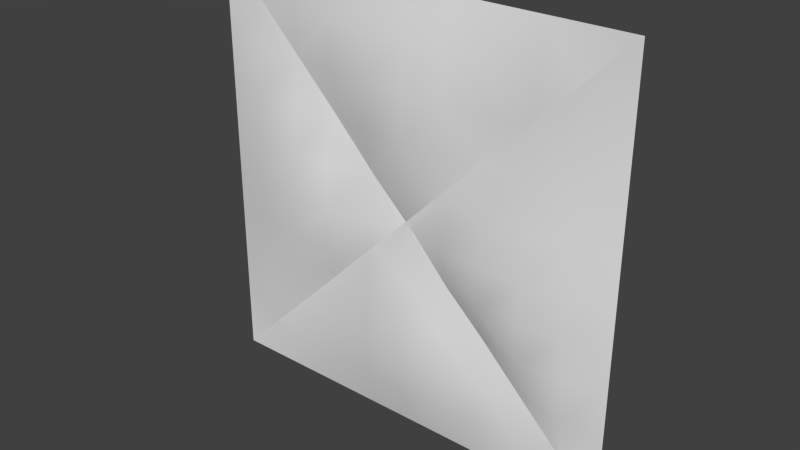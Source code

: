 # Source: eng2_5.blend  (saved by Blender 2.76.0; exported with 4.5.12 LTS)
import bpy
from mathutils import Matrix  # noqa: F401  (used for matrix-valued properties, if any)

bpy.ops.wm.read_factory_settings(use_empty=True)
scene = bpy.context.scene
scene.name = 'Scene'

# ---- collections
col_collection_1 = bpy.data.collections.new('Collection 1'); scene.collection.children.link(col_collection_1)

# ---- materials (node trees are filled in below, after node groups)
mat_eng2_5 = bpy.data.materials.new('eng2_5')
mat_eng2_5.alpha_threshold = 0.0
mat_eng2_5.use_transparent_shadow = False
mat_eng2_5.roughness = 0.5

# ---- material node trees

# ---- world
world_world = bpy.data.worlds.new('World'); scene.world = world_world
world_world.color = (0.05088, 0.05088, 0.05088)
world_world.use_sun_shadow = False
world_world.sun_shadow_jitter_overblur = 0.0
world_world.cycles.sampling_method = 'MANUAL'
world_world.cycles.sample_map_resolution = 256

# ---- meshes
me_eng2_5_meshdata = bpy.data.meshes.new('eng2_5_meshdata')
me_eng2_5_meshdata.from_pydata([(-1.28, 1.28, -1.28), (1.28, 1.28, -1.28), (-1.28, 1.28, 1.28), (1.28, 1.28, 1.28), (0.03008, 1.28, -1.28), (0.03008, 1.28, 1.28), (-1.28, 1.28, -0.04975), (1.28, 1.28, -0.04975), (0.03008, 1.28, -0.04975), (0.2801, 1.28, -1.28), (0.53, 1.28, -1.28), (0.78, 1.28, -1.28), (1.03, 1.28, -1.28), (1.03, 1.28, 1.28), (0.78, 1.28, 1.28), (0.53, 1.28, 1.28), (0.2801, 1.28, 1.28), (1.03, 1.216, -0.04975), (0.78, 1.182, -0.04975), (0.53, 1.182, -0.04975), (0.2801, 1.216, -0.04975), (-0.2319, 1.28, 1.28), (-0.494, 1.28, 1.28), (-0.756, 1.28, 1.28), (-1.018, 1.28, 1.28), (-1.018, 1.28, -1.28), (-0.756, 1.28, -1.28), (-0.494, 1.28, -1.28), (-0.2319, 1.28, -1.28), (-0.2319, 1.218, -0.04975), (-0.494, 1.182, -0.04975), (-0.756, 1.182, -0.04975), (-1.018, 1.218, -0.04975), (1.28, 1.28, 0.2162), (1.28, 1.28, 0.4821), (1.28, 1.28, 0.7481), (1.28, 1.28, 1.014), (0.03008, 1.219, 0.2162), (0.03008, 1.182, 0.4821), (0.03008, 1.182, 0.7481), (0.03008, 1.219, 1.014), (-1.28, 1.28, 1.014), (-1.28, 1.28, 0.7481), (-1.28, 1.28, 0.4821), (-1.28, 1.28, 0.2162), (0.2801, 1.273, 0.2162), (0.2801, 1.216, 0.4821), (0.2801, 1.196, 0.7481), (0.2801, 1.215, 1.014), (0.53, 1.199, 0.2162), (0.53, 1.28, 0.4821), (0.53, 1.242, 0.7481), (0.53, 1.242, 1.014), (0.78, 1.199, 0.2162), (0.78, 1.222, 0.4821), (0.78, 1.28, 0.7481), (0.78, 1.242, 1.014), (1.03, 1.223, 0.2162), (1.03, 1.242, 0.4821), (1.03, 1.242, 0.7481), (1.03, 1.28, 1.014), (-1.018, 1.224, 0.2162), (-1.018, 1.242, 0.4821), (-1.018, 1.242, 0.7481), (-1.018, 1.28, 1.014), (-0.756, 1.199, 0.2162), (-0.756, 1.222, 0.4821), (-0.756, 1.28, 0.7481), (-0.756, 1.242, 1.014), (-0.494, 1.199, 0.2162), (-0.494, 1.28, 0.4821), (-0.494, 1.242, 0.7481), (-0.494, 1.242, 1.014), (-0.2319, 1.274, 0.2162), (-0.2319, 1.218, 0.4821), (-0.2319, 1.198, 0.7481), (-0.2319, 1.216, 1.014), (-1.28, 1.28, -0.2958), (-1.28, 1.28, -0.5419), (-1.28, 1.28, -0.7879), (-1.28, 1.28, -1.034), (1.28, 1.28, -1.034), (1.28, 1.28, -0.7879), (1.28, 1.28, -0.5419), (1.28, 1.28, -0.2958), (0.03008, 1.215, -1.034), (0.03008, 1.182, -0.7879), (0.03008, 1.182, -0.5419), (0.03008, 1.215, -0.2958), (0.2801, 1.213, -1.034), (0.2801, 1.196, -0.7879), (0.2801, 1.216, -0.5419), (0.2801, 1.271, -0.2958), (0.53, 1.242, -1.034), (0.53, 1.242, -0.7879), (0.53, 1.28, -0.5419), (0.53, 1.195, -0.2958), (0.78, 1.242, -1.034), (0.78, 1.28, -0.7879), (0.78, 1.222, -0.5419), (0.78, 1.195, -0.2958), (1.03, 1.28, -1.034), (1.03, 1.242, -0.7879), (1.03, 1.242, -0.5419), (1.03, 1.221, -0.2958), (-1.018, 1.28, -1.034), (-1.018, 1.242, -0.7879), (-1.018, 1.242, -0.5419), (-1.018, 1.223, -0.2958), (-0.756, 1.242, -1.034), (-0.756, 1.28, -0.7879), (-0.756, 1.222, -0.5419), (-0.756, 1.195, -0.2958), (-0.494, 1.242, -1.034), (-0.494, 1.242, -0.7879), (-0.494, 1.28, -0.5419), (-0.494, 1.195, -0.2958), (-0.2319, 1.215, -1.034), (-0.2319, 1.198, -0.7879), (-0.2319, 1.218, -0.5419), (-0.2319, 1.272, -0.2958), (-0.7481, 1.28, 0.7481), (0.2958, 1.269, -0.2958), (-0.494, 1.28, 0.494), (0.78, 1.28, -0.78), (-0.4821, 1.28, 0.4821), (0.5418, 1.28, -0.5419), (0.04975, 1.28, -0.04975), (-0.2162, 1.272, 0.2162), (-1.018, 1.28, 1.018), (0.2801, 1.269, -0.2801), (0.7879, 1.28, -0.7879), (0.03008, 1.28, -0.03008), (-0.756, 1.28, 0.756), (0.53, 1.28, -0.53), (-0.2319, 1.272, 0.2319), (1.03, 1.28, -1.03), (-1.014, 1.28, 1.014), (1.034, 1.28, -1.034), (-0.04975, 1.28, -0.04975), (0.2801, 1.266, 0.2801), (-0.756, 1.28, -0.756), (-0.2319, 1.266, -0.2319), (-0.7879, 1.28, -0.7879), (-0.2958, 1.265, -0.2958), (0.4821, 1.28, 0.4821), (1.014, 1.28, 1.014), (-1.018, 1.28, -1.018), (-1.937e-07, 1.28, -2.049e-07), (1.03, 1.28, 1.03), (0.03008, 1.28, 0.03008), (0.2162, 1.267, 0.2162), (-1.034, 1.28, -1.034), (0.78, 1.28, 0.78), (0.7481, 1.28, 0.7481), (-0.5419, 1.28, -0.5419), (0.53, 1.28, 0.53), (-0.494, 1.28, -0.494), (-1.28, 1.28, -1.28), (1.28, 1.28, -1.28), (1.28, 1.28, 1.28), (-1.28, 1.28, 1.28), (-0.756, 1.28, 0.756), (-1.014, 1.28, 1.014), (0.7879, 1.28, -0.7879), (0.78, 1.28, -0.78), (0.5418, 1.28, -0.5419), (0.2801, 1.269, -0.2801), (0.04975, 1.28, -0.04975), (-1.018, 1.28, 1.018), (1.034, 1.28, -1.034), (-0.2162, 1.272, 0.2162), (-0.2319, 1.272, 0.2319), (-0.494, 1.28, 0.494), (-0.7481, 1.28, 0.7481), (-0.4821, 1.28, 0.4821), (1.03, 1.28, -1.03), (0.2958, 1.269, -0.2958), (0.53, 1.28, -0.53), (0.03008, 1.28, -0.03008), (-1.937e-07, 1.28, -2.049e-07), (-1.937e-07, 1.28, -2.049e-07), (-1.937e-07, 1.28, -2.049e-07), (-0.756, 1.28, -0.756), (-0.7879, 1.28, -0.7879), (-1.034, 1.28, -1.034), (1.03, 1.28, 1.03), (0.2162, 1.267, 0.2162), (0.03008, 1.28, 0.03008), (0.78, 1.28, 0.78), (0.7481, 1.28, 0.7481), (1.014, 1.28, 1.014), (0.2801, 1.266, 0.2801), (0.4821, 1.28, 0.4821), (-0.04975, 1.28, -0.04975), (-0.2319, 1.266, -0.2319), (-0.2958, 1.265, -0.2958), (-0.494, 1.28, -0.494), (-0.5419, 1.28, -0.5419), (-1.018, 1.28, -1.018), (0.53, 1.28, 0.53)], [], [(60, 36, 160, 149), (76, 40, 5, 21), (120, 88, 8, 139, 142), (104, 84, 7, 17), (88, 92, 130, 168, 8), (92, 177, 130), (96, 100, 18, 19), (100, 104, 17, 18), (40, 48, 16, 5), (48, 52, 15, 16), (52, 56, 14, 15), (56, 191, 186, 13, 14), (77, 108, 32, 6), (108, 112, 31, 32), (112, 116, 30, 31), (116, 196, 195, 29), (41, 64, 129, 2), (64, 163, 129), (68, 72, 22, 23), (72, 76, 21, 22), (30, 29, 73, 69), (69, 73, 135, 175, 70), (70, 175, 123), (71, 75, 76, 72), (31, 30, 69, 65), (65, 69, 70, 66), (66, 70, 123, 174, 67), (67, 174, 133), (32, 31, 65, 61), (61, 65, 66, 62), (62, 66, 67, 63), (63, 67, 133, 163, 64), (6, 32, 61, 44), (44, 61, 62, 43), (43, 62, 63, 42), (42, 63, 64, 41), (18, 17, 57, 53), (53, 57, 58, 54), (54, 58, 59, 55), (55, 59, 60, 146, 153), (19, 18, 53, 49), (49, 53, 54, 50), (50, 54, 55, 154, 156), (51, 190, 189, 56, 52), (20, 19, 49, 45), (45, 49, 50, 145, 140), (46, 193, 200, 51, 47), (47, 51, 52, 48), (8, 168, 179), (37, 187, 192, 46, 38), (38, 46, 47, 39), (39, 47, 48, 40), (29, 194, 180, 171, 73), (73, 171, 135), (74, 38, 39, 75), (75, 39, 40, 76), (17, 7, 33, 57), (57, 33, 34, 58), (58, 34, 35, 59), (59, 35, 36, 60), (27, 28, 117, 113), (113, 117, 118, 114), (114, 118, 119), (115, 119, 120, 144, 157), (26, 27, 113, 109), (109, 113, 114), (110, 114, 115, 155, 141), (111, 198, 197, 116), (25, 26, 109, 105), (105, 109, 110, 143, 147), (106, 184, 183, 111), (107, 111, 112, 108), (0, 25, 105, 152), (80, 185, 199, 106, 79), (79, 106, 107, 78), (78, 107, 108, 77), (11, 12, 101, 97), (97, 101, 136, 164, 98), (98, 164, 124), (99, 103, 104, 100), (10, 11, 97, 93), (97, 98, 94), (94, 98, 124, 166, 95), (95, 166, 134), (9, 10, 93, 89), (89, 93, 94, 90), (94, 95, 91), (91, 95, 134, 177, 92), (4, 9, 89, 85), (85, 89, 90, 86), (86, 90, 91, 87), (91, 92, 88), (12, 159, 170, 101), (101, 170, 136), (102, 82, 83, 103), (103, 83, 84, 104), (28, 4, 85, 117), (117, 85, 86, 118), (118, 86, 87, 119), (119, 87, 88), (137, 162, 68), (99, 102, 103), (126, 165, 99), (127, 167, 20), (161, 169, 24), (138, 1, 81), (172, 128, 37, 38, 74), (121, 173, 71), (173, 125, 74, 75, 71), (131, 176, 102), (20, 96, 19), (96, 99, 100), (132, 127, 20, 45, 151, 150), (122, 178, 96), (128, 182, 188, 37), (169, 137, 68, 23, 24), (176, 138, 81, 82, 102), (125, 172, 74), (162, 121, 71, 72, 68), (141, 143, 110), (185, 80, 158), (186, 3, 13), (188, 187, 37), (150, 181, 132), (153, 154, 55), (189, 191, 56), (140, 151, 45), (192, 193, 46), (195, 194, 29), (197, 196, 116), (157, 155, 115), (199, 184, 106), (147, 152, 105), (200, 190, 51), (156, 145, 50), (149, 146, 60), (148, 139, 8, 179), (142, 144, 120), (183, 198, 111), (93, 97, 94), (90, 94, 91), (110, 109, 114), (115, 114, 119), (120, 119, 88), (87, 91, 88), (167, 122, 96, 20), (178, 126, 99, 96), (165, 131, 102, 99), (112, 111, 116), (30, 116, 29), (107, 106, 111)])
me_eng2_5_meshdata.polygons.foreach_set('use_smooth', [True] * 151)
_k = set([(0, 25), (0, 152), (1, 81), (1, 138), (2, 41), (2, 129), (3, 13), (3, 186), (4, 9), (4, 28), (5, 16), (5, 21), (6, 44), (6, 77), (7, 33), (7, 84), (9, 10), (10, 11), (11, 12), (12, 159), (13, 14), (14, 15), (15, 16), (21, 22), (22, 23), (23, 24), (24, 161), (25, 26), (26, 27), (27, 28), (33, 34), (34, 35), (35, 36), (36, 160), (41, 42), (42, 43), (43, 44), (77, 78), (78, 79), (79, 80), (80, 158), (81, 82), (82, 83), (83, 84), (121, 162), (121, 173), (122, 167), (122, 178), (123, 174), (123, 175), (124, 164), (124, 166), (125, 172), (125, 173), (126, 165), (126, 178), (127, 132), (127, 167), (128, 172), (128, 182), (129, 163), (130, 168), (130, 177), (131, 165), (131, 176), (132, 181), (133, 163), (133, 174), (134, 166), (134, 177), (135, 171), (135, 175), (136, 164), (136, 170), (137, 162), (137, 169), (138, 176), (139, 142), (139, 148), (140, 145), (140, 151), (141, 143), (141, 155), (142, 144), (143, 147), (144, 157), (145, 156), (146, 149), (146, 153), (147, 152), (148, 179), (149, 160), (150, 151), (150, 181), (153, 154), (154, 156), (155, 157), (158, 185), (159, 170), (161, 169), (168, 179), (171, 180), (180, 194), (182, 188), (183, 184), (183, 198), (184, 199), (185, 199), (186, 191), (187, 188), (187, 192), (189, 190), (189, 191), (190, 200), (192, 193), (193, 200), (194, 195), (195, 196), (196, 197), (197, 198)])
me_eng2_5_meshdata.attributes.new('sharp_edge', 'BOOLEAN', 'EDGE').data.foreach_set('value', [ (min(e.vertices), max(e.vertices)) in _k for e in me_eng2_5_meshdata.edges])
_uv = me_eng2_5_meshdata.uv_layers.new(name='UVMap')
_uv.uv.foreach_set('vector', [0.9023, 0.8961, 1.0, 0.8961, 1.0, 1.0, 0.9023, 0.9023, 0.4094, 0.8961, 0.5117, 0.8961, 0.5117, 1.0, 0.4094, 1.0, 0.4094, 0.3845, 0.5117, 0.3845, 0.5117, 0.4806, 0.4806, 0.4806, 0.4094, 0.4094, 0.9023, 0.3845, 1.0, 0.3845, 1.0, 0.4806, 0.9023, 0.4806, 0.5117, 0.3845, 0.6094, 0.3845, 0.6094, 0.3906, 0.5194, 0.4806, 0.5117, 0.4806, 0.6094, 0.3845, 0.6155, 0.3845, 0.6094, 0.3906, 0.707, 0.3845, 0.8047, 0.3845, 0.8047, 0.4806, 0.707, 0.4806, 0.8047, 0.3845, 0.9023, 0.3845, 0.9023, 0.4806, 0.8047, 0.4806, 0.5117, 0.8961, 0.6094, 0.8961, 0.6094, 1.0, 0.5117, 1.0, 0.6094, 0.8961, 0.707, 0.8961, 0.707, 1.0, 0.6094, 1.0, 0.707, 0.8961, 0.8047, 0.8961, 0.8047, 1.0, 0.707, 1.0, 0.8047, 0.8961, 0.8961, 0.8961, 0.9023, 0.9023, 0.9023, 1.0, 0.8047, 1.0, 0.0, 0.3845, 0.1023, 0.3845, 0.1023, 0.4806, 0.0, 0.4806, 0.1023, 0.3845, 0.2047, 0.3845, 0.2047, 0.4806, 0.1023, 0.4806, 0.2047, 0.3845, 0.307, 0.3845, 0.307, 0.4806, 0.2047, 0.4806, 0.307, 0.3845, 0.3845, 0.3845, 0.4094, 0.4094, 0.4094, 0.4806, 0.0, 0.8961, 0.1023, 0.8961, 0.1023, 0.8976, 0.0, 1.0, 0.1023, 0.8961, 0.1039, 0.8961, 0.1023, 0.8976, 0.2047, 0.8961, 0.307, 0.8961, 0.307, 1.0, 0.2047, 1.0, 0.307, 0.8961, 0.4094, 0.8961, 0.4094, 1.0, 0.307, 1.0, 0.307, 0.4806, 0.4094, 0.4806, 0.4094, 0.5845, 0.307, 0.5845, 0.307, 0.5845, 0.4094, 0.5845, 0.4094, 0.5906, 0.3117, 0.6883, 0.307, 0.6883, 0.307, 0.6883, 0.3117, 0.6883, 0.307, 0.693, 0.307, 0.7922, 0.4094, 0.7922, 0.4094, 0.8961, 0.307, 0.8961, 0.2047, 0.4806, 0.307, 0.4806, 0.307, 0.5845, 0.2047, 0.5845, 0.2047, 0.5845, 0.307, 0.5845, 0.307, 0.6883, 0.2047, 0.6883, 0.2047, 0.6883, 0.307, 0.6883, 0.307, 0.693, 0.2078, 0.7922, 0.2047, 0.7922, 0.2047, 0.7922, 0.2078, 0.7922, 0.2047, 0.7953, 0.1023, 0.4806, 0.2047, 0.4806, 0.2047, 0.5845, 0.1023, 0.5845, 0.1023, 0.5845, 0.2047, 0.5845, 0.2047, 0.6883, 0.1023, 0.6883, 0.1023, 0.6883, 0.2047, 0.6883, 0.2047, 0.7922, 0.1023, 0.7922, 0.1023, 0.7922, 0.2047, 0.7922, 0.2047, 0.7953, 0.1039, 0.8961, 0.1023, 0.8961, 0.0, 0.4806, 0.1023, 0.4806, 0.1023, 0.5845, 0.0, 0.5845, 0.0, 0.5845, 0.1023, 0.5845, 0.1023, 0.6883, 0.0, 0.6883, 0.0, 0.6883, 0.1023, 0.6883, 0.1023, 0.7922, 0.0, 0.7922, 0.0, 0.7922, 0.1023, 0.7922, 0.1023, 0.8961, 0.0, 0.8961, 0.8047, 0.4806, 0.9023, 0.4806, 0.9023, 0.5845, 0.8047, 0.5845, 0.8047, 0.5845, 0.9023, 0.5845, 0.9023, 0.6883, 0.8047, 0.6883, 0.8047, 0.6883, 0.9023, 0.6883, 0.9023, 0.7922, 0.8047, 0.7922, 0.8047, 0.7922, 0.9023, 0.7922, 0.9023, 0.8961, 0.8961, 0.8961, 0.8047, 0.8047, 0.707, 0.4806, 0.8047, 0.4806, 0.8047, 0.5845, 0.707, 0.5845, 0.707, 0.5845, 0.8047, 0.5845, 0.8047, 0.6883, 0.707, 0.6883, 0.707, 0.6883, 0.8047, 0.6883, 0.8047, 0.7922, 0.7922, 0.7922, 0.707, 0.707, 0.707, 0.7922, 0.7922, 0.7922, 0.8047, 0.8047, 0.8047, 0.8961, 0.707, 0.8961, 0.6094, 0.4806, 0.707, 0.4806, 0.707, 0.5845, 0.6094, 0.5845, 0.6094, 0.5845, 0.707, 0.5845, 0.707, 0.6883, 0.6883, 0.6883, 0.6094, 0.6094, 0.6094, 0.6883, 0.6883, 0.6883, 0.707, 0.707, 0.707, 0.7922, 0.6094, 0.7922, 0.6094, 0.7922, 0.707, 0.7922, 0.707, 0.8961, 0.6094, 0.8961, 0.5117, 0.4806, 0.5194, 0.4806, 0.5117, 0.4883, 0.5117, 0.5845, 0.5845, 0.5845, 0.6094, 0.6094, 0.6094, 0.6883, 0.5117, 0.6883, 0.5117, 0.6883, 0.6094, 0.6883, 0.6094, 0.7922, 0.5117, 0.7922, 0.5117, 0.7922, 0.6094, 0.7922, 0.6094, 0.8961, 0.5117, 0.8961, 0.4094, 0.4806, 0.4806, 0.4806, 0.5, 0.5, 0.4155, 0.5845, 0.4094, 0.5845, 0.4094, 0.5845, 0.4155, 0.5845, 0.4094, 0.5906, 0.4094, 0.6883, 0.5117, 0.6883, 0.5117, 0.7922, 0.4094, 0.7922, 0.4094, 0.7922, 0.5117, 0.7922, 0.5117, 0.8961, 0.4094, 0.8961, 0.9023, 0.4806, 1.0, 0.4806, 1.0, 0.5845, 0.9023, 0.5845, 0.9023, 0.5845, 1.0, 0.5845, 1.0, 0.6883, 0.9023, 0.6883, 0.9023, 0.6883, 1.0, 0.6883, 1.0, 0.7922, 0.9023, 0.7922, 0.9023, 0.7922, 1.0, 0.7922, 1.0, 0.8961, 0.9023, 0.8961, 0.307, 0.0, 0.4094, 0.0, 0.4094, 0.09611, 0.307, 0.09611, 0.307, 0.09611, 0.4094, 0.09611, 0.4094, 0.1922, 0.307, 0.1922, 0.307, 0.1922, 0.4094, 0.1922, 0.4094, 0.2883, 0.307, 0.2883, 0.4094, 0.2883, 0.4094, 0.3845, 0.3845, 0.3845, 0.307, 0.307, 0.2047, 0.0, 0.307, 0.0, 0.307, 0.09611, 0.2047, 0.09611, 0.2047, 0.09611, 0.307, 0.09611, 0.307, 0.1922, 0.2047, 0.1922, 0.307, 0.1922, 0.307, 0.2883, 0.2883, 0.2883, 0.2047, 0.2047, 0.2047, 0.2883, 0.2883, 0.2883, 0.307, 0.307, 0.307, 0.3845, 0.1023, 0.0, 0.2047, 0.0, 0.2047, 0.09611, 0.1023, 0.09611, 0.1023, 0.09611, 0.2047, 0.09611, 0.2047, 0.1922, 0.1922, 0.1922, 0.1023, 0.1023, 0.1023, 0.1922, 0.1922, 0.1922, 0.2047, 0.2047, 0.2047, 0.2883, 0.1023, 0.2883, 0.2047, 0.2883, 0.2047, 0.3845, 0.1023, 0.3845, 0.0, 0.0, 0.1023, 0.0, 0.1023, 0.09611, 0.09611, 0.09611, 0.0, 0.09611, 0.09611, 0.09611, 0.1023, 0.1023, 0.1023, 0.1922, 0.0, 0.1922, 0.0, 0.1922, 0.1023, 0.1922, 0.1023, 0.2883, 0.0, 0.2883, 0.0, 0.2883, 0.1023, 0.2883, 0.1023, 0.3845, 0.0, 0.3845, 0.8047, 0.0, 0.9023, 0.0, 0.9023, 0.09611, 0.8047, 0.09611, 0.8047, 0.09611, 0.9023, 0.09611, 0.9023, 0.09765, 0.8078, 0.1922, 0.8047, 0.1922, 0.8047, 0.1922, 0.8078, 0.1922, 0.8047, 0.1953, 0.8047, 0.2883, 0.9023, 0.2883, 0.9023, 0.3845, 0.8047, 0.3845, 0.707, 0.0, 0.8047, 0.0, 0.8047, 0.09611, 0.707, 0.09611, 0.8047, 0.09611, 0.8047, 0.1922, 0.707, 0.1922, 0.707, 0.1922, 0.8047, 0.1922, 0.8047, 0.1953, 0.7117, 0.2883, 0.707, 0.2883, 0.707, 0.2883, 0.7117, 0.2883, 0.707, 0.293, 0.6094, 0.0, 0.707, 0.0, 0.707, 0.09611, 0.6094, 0.09611, 0.6094, 0.09611, 0.707, 0.09611, 0.707, 0.1922, 0.6094, 0.1922, 0.707, 0.1922, 0.707, 0.2883, 0.6094, 0.2883, 0.6094, 0.2883, 0.707, 0.2883, 0.707, 0.293, 0.6155, 0.3845, 0.6094, 0.3845, 0.5117, 0.0, 0.6094, 0.0, 0.6094, 0.09611, 0.5117, 0.09611, 0.5117, 0.09611, 0.6094, 0.09611, 0.6094, 0.1922, 0.5117, 0.1922, 0.5117, 0.1922, 0.6094, 0.1922, 0.6094, 0.2883, 0.5117, 0.2883, 0.6094, 0.2883, 0.6094, 0.3845, 0.5117, 0.3845, 0.9023, 0.0, 1.0, 0.0, 0.9039, 0.09611, 0.9023, 0.09611, 0.9023, 0.09611, 0.9039, 0.09611, 0.9023, 0.09765, 0.9023, 0.1922, 1.0, 0.1922, 1.0, 0.2883, 0.9023, 0.2883, 0.9023, 0.2883, 1.0, 0.2883, 1.0, 0.3845, 0.9023, 0.3845, 0.4094, 0.0, 0.5117, 0.0, 0.5117, 0.09611, 0.4094, 0.09611, 0.4094, 0.09611, 0.5117, 0.09611, 0.5117, 0.1922, 0.4094, 0.1922, 0.4094, 0.1922, 0.5117, 0.1922, 0.5117, 0.2883, 0.4094, 0.2883, 0.4094, 0.2883, 0.5117, 0.2883, 0.5117, 0.3845, 0.1039, 0.8961, 0.2047, 0.7953, 0.2047, 0.8961, 0.8047, 0.2883, 0.9023, 0.1922, 0.9023, 0.2883, 0.7117, 0.2883, 0.8047, 0.1953, 0.8047, 0.2883, 0.5194, 0.4806, 0.6094, 0.3906, 0.6094, 0.4806, 0.0, 1.0, 0.1023, 0.8976, 0.1023, 1.0, 0.9039, 0.09611, 1.0, 0.0, 1.0, 0.09611, 0.4094, 0.5906, 0.4155, 0.5845, 0.5117, 0.5845, 0.5117, 0.6883, 0.4094, 0.6883, 0.2078, 0.7922, 0.307, 0.693, 0.307, 0.7922, 0.307, 0.693, 0.3117, 0.6883, 0.4094, 0.6883, 0.4094, 0.7922, 0.307, 0.7922, 0.8078, 0.1922, 0.9023, 0.09765, 0.9023, 0.1922, 0.6094, 0.4806, 0.707, 0.3845, 0.707, 0.4806, 0.707, 0.3845, 0.8047, 0.2883, 0.8047, 0.3845, 0.5117, 0.4883, 0.5194, 0.4806, 0.6094, 0.4806, 0.6094, 0.5845, 0.5845, 0.5845, 0.5117, 0.5117, 0.6155, 0.3845, 0.707, 0.293, 0.707, 0.3845, 0.4155, 0.5845, 0.5, 0.5, 0.5117, 0.5117, 0.5117, 0.5845, 0.1023, 0.8976, 0.1039, 0.8961, 0.2047, 0.8961, 0.2047, 1.0, 0.1023, 1.0, 0.9023, 0.09765, 0.9039, 0.09611, 1.0, 0.09611, 1.0, 0.1922, 0.9023, 0.1922, 0.3117, 0.6883, 0.4094, 0.5906, 0.4094, 0.6883, 0.2047, 0.7953, 0.2078, 0.7922, 0.307, 0.7922, 0.307, 0.8961, 0.2047, 0.8961, 0.2047, 0.2047, 0.1922, 0.1922, 0.2047, 0.1922, 0.09611, 0.09611, 0.0, 0.09611, 0.0, 0.0, 0.9023, 0.9023, 1.0, 1.0, 0.9023, 1.0, 0.5117, 0.5117, 0.5845, 0.5845, 0.5117, 0.5845, 0.5117, 0.5117, 0.5, 0.5, 0.5117, 0.4883, 0.8047, 0.8047, 0.7922, 0.7922, 0.8047, 0.7922, 0.8047, 0.8047, 0.8961, 0.8961, 0.8047, 0.8961, 0.6094, 0.6094, 0.5845, 0.5845, 0.6094, 0.5845, 0.6094, 0.6094, 0.6883, 0.6883, 0.6094, 0.6883, 0.4094, 0.4094, 0.4806, 0.4806, 0.4094, 0.4806, 0.307, 0.307, 0.3845, 0.3845, 0.307, 0.3845, 0.307, 0.307, 0.2883, 0.2883, 0.307, 0.2883, 0.1023, 0.1023, 0.1922, 0.1922, 0.1023, 0.1922, 0.1023, 0.1023, 0.09611, 0.09611, 0.1023, 0.09611, 0.707, 0.707, 0.7922, 0.7922, 0.707, 0.7922, 0.707, 0.707, 0.6883, 0.6883, 0.707, 0.6883, 0.9023, 0.9023, 0.8961, 0.8961, 0.9023, 0.8961, 0.5, 0.5, 0.4806, 0.4806, 0.5117, 0.4806, 0.5117, 0.4883, 0.4094, 0.4094, 0.3845, 0.3845, 0.4094, 0.3845, 0.2047, 0.2047, 0.2883, 0.2883, 0.2047, 0.2883, 0.707, 0.09611, 0.8047, 0.09611, 0.707, 0.1922, 0.6094, 0.1922, 0.707, 0.1922, 0.6094, 0.2883, 0.2047, 0.1922, 0.2047, 0.09611, 0.307, 0.1922, 0.307, 0.2883, 0.307, 0.1922, 0.4094, 0.2883, 0.4094, 0.3845, 0.4094, 0.2883, 0.5117, 0.3845, 0.5117, 0.2883, 0.6094, 0.2883, 0.5117, 0.3845, 0.6094, 0.3906, 0.6155, 0.3845, 0.707, 0.3845, 0.6094, 0.4806, 0.707, 0.293, 0.7117, 0.2883, 0.8047, 0.2883, 0.707, 0.3845, 0.8047, 0.1953, 0.8078, 0.1922, 0.9023, 0.1922, 0.8047, 0.2883, 0.2047, 0.3845, 0.2047, 0.2883, 0.307, 0.3845, 0.307, 0.4806, 0.307, 0.3845, 0.4094, 0.4806, 0.1023, 0.2883, 0.1023, 0.1922, 0.2047, 0.2883])
_ca = me_eng2_5_meshdata.color_attributes.new('Col', 'BYTE_COLOR', 'CORNER')
_ca.data.foreach_set('color', [0.0185, 0.0, 0.0, 1.0, 0.0185, 0.0, 0.0, 1.0, 0.0185, 0.0, 0.0, 1.0, 0.0185, 0.0, 0.0, 1.0, 0.0185, 0.0, 0.0, 1.0, 0.0185, 0.0, 0.0, 1.0, 0.0185, 0.0, 0.0, 1.0, 0.0185, 0.0, 0.0, 1.0, 0.0185, 0.0, 0.0, 1.0, 0.0185, 0.0, 0.0, 1.0, 0.0185, 0.0, 0.0, 1.0, 0.0185, 0.0, 0.0, 1.0, 0.0185, 0.0, 0.0, 1.0, 0.0185, 0.0, 0.0, 1.0, 0.0185, 0.0, 0.0, 1.0, 0.0185, 0.0, 0.0, 1.0, 0.0185, 0.0, 0.0, 1.0, 0.0185, 0.0, 0.0, 1.0, 0.0185, 0.0, 0.0, 1.0, 0.0185, 0.0, 0.0, 1.0, 0.0185, 0.0, 0.0, 1.0, 0.0185, 0.0, 0.0, 1.0, 0.0185, 0.0, 0.0, 1.0, 0.0185, 0.0, 0.0, 1.0, 0.0185, 0.0, 0.0, 1.0, 0.0185, 0.0, 0.0, 1.0, 0.0185, 0.0, 0.0, 1.0, 0.0185, 0.0, 0.0, 1.0, 0.0185, 0.0, 0.0, 1.0, 0.0185, 0.0, 0.0, 1.0, 0.0185, 0.0, 0.0, 1.0, 0.0185, 0.0, 0.0, 1.0, 0.0185, 0.0, 0.0, 1.0, 0.0185, 0.0, 0.0, 1.0, 0.0185, 0.0, 0.0, 1.0, 0.0185, 0.0, 0.0, 1.0, 0.0185, 0.0, 0.0, 1.0, 0.0185, 0.0, 0.0, 1.0, 0.0185, 0.0, 0.0, 1.0, 0.0185, 0.0, 0.0, 1.0, 0.0185, 0.0, 0.0, 1.0, 0.0185, 0.0, 0.0, 1.0, 0.0185, 0.0, 0.0, 1.0, 0.0185, 0.0, 0.0, 1.0, 0.0185, 0.0, 0.0, 1.0, 0.0185, 0.0, 0.0, 1.0, 0.0185, 0.0, 0.0, 1.0, 0.0185, 0.0, 0.0, 1.0, 0.0185, 0.0, 0.0, 1.0, 0.0185, 0.0, 0.0, 1.0, 0.0185, 0.0, 0.0, 1.0, 0.0185, 0.0, 0.0, 1.0, 0.0185, 0.0, 0.0, 1.0, 0.0185, 0.0, 0.0, 1.0, 0.0185, 0.0, 0.0, 1.0, 0.0185, 0.0, 0.0, 1.0, 0.0185, 0.0, 0.0, 1.0, 0.0185, 0.0, 0.0, 1.0, 0.0185, 0.0, 0.0, 1.0, 0.0185, 0.0, 0.0, 1.0, 0.0185, 0.0, 0.0, 1.0, 0.0185, 0.0, 0.0, 1.0, 0.0185, 0.0, 0.0, 1.0, 0.0185, 0.0, 0.0, 1.0, 0.0185, 0.0, 0.0, 1.0, 0.0185, 0.0, 0.0, 1.0, 0.0185, 0.0, 0.0, 1.0, 0.0185, 0.0, 0.0, 1.0, 0.0185, 0.0, 0.0, 1.0, 0.0185, 0.0, 0.0, 1.0, 0.0185, 0.0, 0.0, 1.0, 0.0185, 0.0, 0.0, 1.0, 0.0185, 0.0, 0.0, 1.0, 0.0185, 0.0, 0.0, 1.0, 0.0185, 0.0, 0.0, 1.0, 0.0185, 0.0, 0.0, 1.0, 0.0185, 0.0, 0.0, 1.0, 0.0185, 0.0, 0.0, 1.0, 0.0185, 0.0, 0.0, 1.0, 0.0185, 0.0, 0.0, 1.0, 0.0185, 0.0, 0.0, 1.0, 0.0185, 0.0, 0.0, 1.0, 0.0185, 0.0, 0.0, 1.0, 0.0185, 0.0, 0.0, 1.0, 0.0185, 0.0, 0.0, 1.0, 0.0185, 0.0, 0.0, 1.0, 0.0185, 0.0, 0.0, 1.0, 0.0185, 0.0, 0.0, 1.0, 0.0185, 0.0, 0.0, 1.0, 0.0185, 0.0, 0.0, 1.0, 0.0185, 0.0, 0.0, 1.0, 0.0185, 0.0, 0.0, 1.0, 0.0185, 0.0, 0.0, 1.0, 0.0185, 0.0, 0.0, 1.0, 0.0185, 0.0, 0.0, 1.0, 0.0185, 0.0, 0.0, 1.0, 0.0185, 0.0, 0.0, 1.0, 0.0185, 0.0, 0.0, 1.0, 0.0185, 0.0, 0.0, 1.0, 0.0185, 0.0, 0.0, 1.0, 0.0185, 0.0, 0.0, 1.0, 0.0185, 0.0, 0.0, 1.0, 0.0185, 0.0, 0.0, 1.0, 0.0185, 0.0, 0.0, 1.0, 0.0185, 0.0, 0.0, 1.0, 0.0185, 0.0, 0.0, 1.0, 0.0185, 0.0, 0.0, 1.0, 0.0185, 0.0, 0.0, 1.0, 0.0185, 0.0, 0.0, 1.0, 0.0185, 0.0, 0.0, 1.0, 0.0185, 0.0, 0.0, 1.0, 0.0185, 0.0, 0.0, 1.0, 0.0185, 0.0, 0.0, 1.0, 0.0185, 0.0, 0.0, 1.0, 0.0185, 0.0, 0.0, 1.0, 0.0185, 0.0, 0.0, 1.0, 0.0185, 0.0, 0.0, 1.0, 0.0185, 0.0, 0.0, 1.0, 0.0185, 0.0, 0.0, 1.0, 0.0185, 0.0, 0.0, 1.0, 0.0185, 0.0, 0.0, 1.0, 0.0185, 0.0, 0.0, 1.0, 0.0185, 0.0, 0.0, 1.0, 0.0185, 0.0, 0.0, 1.0, 0.0185, 0.0, 0.0, 1.0, 0.0185, 0.0, 0.0, 1.0, 0.0185, 0.0, 0.0, 1.0, 0.0185, 0.0, 0.0, 1.0, 0.0185, 0.0, 0.0, 1.0, 0.0185, 0.0, 0.0, 1.0, 0.0185, 0.0, 0.0, 1.0, 0.0185, 0.0, 0.0, 1.0, 0.0185, 0.0, 0.0, 1.0, 0.0185, 0.0, 0.0, 1.0, 0.0185, 0.0, 0.0, 1.0, 0.0185, 0.0, 0.0, 1.0, 0.0185, 0.0, 0.0, 1.0, 0.0185, 0.0, 0.0, 1.0, 0.0185, 0.0, 0.0, 1.0, 0.0185, 0.0, 0.0, 1.0, 0.0185, 0.0, 0.0, 1.0, 0.0185, 0.0, 0.0, 1.0, 0.0185, 0.0, 0.0, 1.0, 0.0185, 0.0, 0.0, 1.0, 0.0185, 0.0, 0.0, 1.0, 0.0185, 0.0, 0.0, 1.0, 0.0185, 0.0, 0.0, 1.0, 0.0185, 0.0, 0.0, 1.0, 0.0185, 0.0, 0.0, 1.0, 0.0185, 0.0, 0.0, 1.0, 0.0185, 0.0, 0.0, 1.0, 0.0185, 0.0, 0.0, 1.0, 0.0185, 0.0, 0.0, 1.0, 0.0185, 0.0, 0.0, 1.0, 0.0185, 0.0, 0.0, 1.0, 0.0185, 0.0, 0.0, 1.0, 0.0185, 0.0, 0.0, 1.0, 0.0185, 0.0, 0.0, 1.0, 0.0185, 0.0, 0.0, 1.0, 0.0185, 0.0, 0.0, 1.0, 0.0185, 0.0, 0.0, 1.0, 0.0185, 0.0, 0.0, 1.0, 0.0185, 0.0, 0.0, 1.0, 0.0185, 0.0, 0.0, 1.0, 0.0185, 0.0, 0.0, 1.0, 0.0185, 0.0, 0.0, 1.0, 0.0185, 0.0, 0.0, 1.0, 0.0185, 0.0, 0.0, 1.0, 0.0185, 0.0, 0.0, 1.0, 0.0185, 0.0, 0.0, 1.0, 0.0185, 0.0, 0.0, 1.0, 0.0185, 0.0, 0.0, 1.0, 0.0185, 0.0, 0.0, 1.0, 0.0185, 0.0, 0.0, 1.0, 0.0185, 0.0, 0.0, 1.0, 0.0185, 0.0, 0.0, 1.0, 0.0185, 0.0, 0.0, 1.0, 0.0185, 0.0, 0.0, 1.0, 0.0185, 0.0, 0.0, 1.0, 0.0185, 0.0, 0.0, 1.0, 0.0185, 0.0, 0.0, 1.0, 0.0185, 0.0, 0.0, 1.0, 0.0185, 0.0, 0.0, 1.0, 0.0185, 0.0, 0.0, 1.0, 0.0185, 0.0, 0.0, 1.0, 0.0185, 0.0, 0.0, 1.0, 0.0185, 0.0, 0.0, 1.0, 0.0185, 0.0, 0.0, 1.0, 0.0185, 0.0, 0.0, 1.0, 0.0185, 0.0, 0.0, 1.0, 0.0185, 0.0, 0.0, 1.0, 0.0185, 0.0, 0.0, 1.0, 0.0185, 0.0, 0.0, 1.0, 0.0185, 0.0, 0.0, 1.0, 0.0185, 0.0, 0.0, 1.0, 0.0185, 0.0, 0.0, 1.0, 0.0185, 0.0, 0.0, 1.0, 0.0185, 0.0, 0.0, 1.0, 0.0185, 0.0, 0.0, 1.0, 0.0185, 0.0, 0.0, 1.0, 0.0185, 0.0, 0.0, 1.0, 0.0185, 0.0, 0.0, 1.0, 0.0185, 0.0, 0.0, 1.0, 0.0185, 0.0, 0.0, 1.0, 0.0185, 0.0, 0.0, 1.0, 0.0185, 0.0, 0.0, 1.0, 0.0185, 0.0, 0.0, 1.0, 0.0185, 0.0, 0.0, 1.0, 0.0185, 0.0, 0.0, 1.0, 0.0185, 0.0, 0.0, 1.0, 0.0185, 0.0, 0.0, 1.0, 0.0185, 0.0, 0.0, 1.0, 0.0185, 0.0, 0.0, 1.0, 0.0185, 0.0, 0.0, 1.0, 0.0185, 0.0, 0.0, 1.0, 0.0185, 0.0, 0.0, 1.0, 0.0185, 0.0, 0.0, 1.0, 0.0185, 0.0, 0.0, 1.0, 0.0185, 0.0, 0.0, 1.0, 0.0185, 0.0, 0.0, 1.0, 0.0185, 0.0, 0.0, 1.0, 0.0185, 0.0, 0.0, 1.0, 0.0185, 0.0, 0.0, 1.0, 0.0185, 0.0, 0.0, 1.0, 0.0185, 0.0, 0.0, 1.0, 0.0185, 0.0, 0.0, 1.0, 0.0185, 0.0, 0.0, 1.0, 0.0185, 0.0, 0.0, 1.0, 0.0185, 0.0, 0.0, 1.0, 0.0185, 0.0, 0.0, 1.0, 0.0185, 0.0, 0.0, 1.0, 0.0185, 0.0, 0.0, 1.0, 0.0185, 0.0, 0.0, 1.0, 0.0185, 0.0, 0.0, 1.0, 0.0185, 0.0, 0.0, 1.0, 0.0185, 0.0, 0.0, 1.0, 0.0185, 0.0, 0.0, 1.0, 0.0185, 0.0, 0.0, 1.0, 0.0185, 0.0, 0.0, 1.0, 0.0185, 0.0, 0.0, 1.0, 0.0185, 0.0, 0.0, 1.0, 0.0185, 0.0, 0.0, 1.0, 0.0185, 0.0, 0.0, 1.0, 0.0185, 0.0, 0.0, 1.0, 0.0185, 0.0, 0.0, 1.0, 0.0185, 0.0, 0.0, 1.0, 0.0185, 0.0, 0.0, 1.0, 0.0185, 0.0, 0.0, 1.0, 0.0185, 0.0, 0.0, 1.0, 0.0185, 0.0, 0.0, 1.0, 0.0185, 0.0, 0.0, 1.0, 0.0185, 0.0, 0.0, 1.0, 0.0185, 0.0, 0.0, 1.0, 0.0185, 0.0, 0.0, 1.0, 0.0185, 0.0, 0.0, 1.0, 0.0185, 0.0, 0.0, 1.0, 0.0185, 0.0, 0.0, 1.0, 0.0185, 0.0, 0.0, 1.0, 0.0185, 0.0, 0.0, 1.0, 0.0185, 0.0, 0.0, 1.0, 0.0185, 0.0, 0.0, 1.0, 0.0185, 0.0, 0.0, 1.0, 0.0185, 0.0, 0.0, 1.0, 0.0185, 0.0, 0.0, 1.0, 0.0185, 0.0, 0.0, 1.0, 0.0185, 0.0, 0.0, 1.0, 0.0185, 0.0, 0.0, 1.0, 0.0185, 0.0, 0.0, 1.0, 0.0185, 0.0, 0.0, 1.0, 0.0185, 0.0, 0.0, 1.0, 0.0185, 0.0, 0.0, 1.0, 0.0185, 0.0, 0.0, 1.0, 0.0185, 0.0, 0.0, 1.0, 0.0185, 0.0, 0.0, 1.0, 0.0185, 0.0, 0.0, 1.0, 0.0185, 0.0, 0.0, 1.0, 0.0185, 0.0, 0.0, 1.0, 0.0185, 0.0, 0.0, 1.0, 0.0185, 0.0, 0.0, 1.0, 0.0185, 0.0, 0.0, 1.0, 0.0185, 0.0, 0.0, 1.0, 0.0185, 0.0, 0.0, 1.0, 0.0185, 0.0, 0.0, 1.0, 0.0185, 0.0, 0.0, 1.0, 0.0185, 0.0, 0.0, 1.0, 0.0185, 0.0, 0.0, 1.0, 0.0185, 0.0, 0.0, 1.0, 0.0185, 0.0, 0.0, 1.0, 0.0185, 0.0, 0.0, 1.0, 0.0185, 0.0, 0.0, 1.0, 0.0185, 0.0, 0.0, 1.0, 0.0185, 0.0, 0.0, 1.0, 0.0185, 0.0, 0.0, 1.0, 0.0185, 0.0, 0.0, 1.0, 0.0185, 0.0, 0.0, 1.0, 0.0185, 0.0, 0.0, 1.0, 0.0185, 0.0, 0.0, 1.0, 0.0185, 0.0, 0.0, 1.0, 0.0185, 0.0, 0.0, 1.0, 0.0185, 0.0, 0.0, 1.0, 0.0185, 0.0, 0.0, 1.0, 0.0185, 0.0, 0.0, 1.0, 0.0185, 0.0, 0.0, 1.0, 0.0185, 0.0, 0.0, 1.0, 0.0185, 0.0, 0.0, 1.0, 0.0185, 0.0, 0.0, 1.0, 0.0185, 0.0, 0.0, 1.0, 0.0185, 0.0, 0.0, 1.0, 0.0185, 0.0, 0.0, 1.0, 0.0185, 0.0, 0.0, 1.0, 0.0185, 0.0, 0.0, 1.0, 0.0185, 0.0, 0.0, 1.0, 0.0185, 0.0, 0.0, 1.0, 0.0185, 0.0, 0.0, 1.0, 0.0185, 0.0, 0.0, 1.0, 0.0185, 0.0, 0.0, 1.0, 0.0185, 0.0, 0.0, 1.0, 0.0185, 0.0, 0.0, 1.0, 0.0185, 0.0, 0.0, 1.0, 0.0185, 0.0, 0.0, 1.0, 0.0185, 0.0, 0.0, 1.0, 0.0185, 0.0, 0.0, 1.0, 0.0185, 0.0, 0.0, 1.0, 0.0185, 0.0, 0.0, 1.0, 0.0185, 0.0, 0.0, 1.0, 0.0185, 0.0, 0.0, 1.0, 0.0185, 0.0, 0.0, 1.0, 0.0185, 0.0, 0.0, 1.0, 0.0185, 0.0, 0.0, 1.0, 0.0185, 0.0, 0.0, 1.0, 0.0185, 0.0, 0.0, 1.0, 0.0185, 0.0, 0.0, 1.0, 0.0185, 0.0, 0.0, 1.0, 0.0185, 0.0, 0.0, 1.0, 0.0185, 0.0, 0.0, 1.0, 0.0185, 0.0, 0.0, 1.0, 0.0185, 0.0, 0.0, 1.0, 0.0185, 0.0, 0.0, 1.0, 0.0185, 0.0, 0.0, 1.0, 0.0185, 0.0, 0.0, 1.0, 0.0185, 0.0, 0.0, 1.0, 0.0185, 0.0, 0.0, 1.0, 0.0185, 0.0, 0.0, 1.0, 0.0185, 0.0, 0.0, 1.0, 0.0185, 0.0, 0.0, 1.0, 0.0185, 0.0, 0.0, 1.0, 0.0185, 0.0, 0.0, 1.0, 0.0185, 0.0, 0.0, 1.0, 0.0185, 0.0, 0.0, 1.0, 0.0185, 0.0, 0.0, 1.0, 0.0185, 0.0, 0.0, 1.0, 0.0185, 0.0, 0.0, 1.0, 0.0185, 0.0, 0.0, 1.0, 0.0185, 0.0, 0.0, 1.0, 0.0185, 0.0, 0.0, 1.0, 0.0185, 0.0, 0.0, 1.0, 0.0185, 0.0, 0.0, 1.0, 0.0185, 0.0, 0.0, 1.0, 0.0185, 0.0, 0.0, 1.0, 0.0185, 0.0, 0.0, 1.0, 0.0185, 0.0, 0.0, 1.0, 0.0185, 0.0, 0.0, 1.0, 0.0185, 0.0, 0.0, 1.0, 0.0185, 0.0, 0.0, 1.0, 0.0185, 0.0, 0.0, 1.0, 0.0185, 0.0, 0.0, 1.0, 0.0185, 0.0, 0.0, 1.0, 0.0185, 0.0, 0.0, 1.0, 0.0185, 0.0, 0.0, 1.0, 0.0185, 0.0, 0.0, 1.0, 0.0185, 0.0, 0.0, 1.0, 0.0185, 0.0, 0.0, 1.0, 0.0185, 0.0, 0.0, 1.0, 0.0185, 0.0, 0.0, 1.0, 0.0185, 0.0, 0.0, 1.0, 0.0185, 0.0, 0.0, 1.0, 0.0185, 0.0, 0.0, 1.0, 0.0185, 0.0, 0.0, 1.0, 0.0185, 0.0, 0.0, 1.0, 0.0185, 0.0, 0.0, 1.0, 0.0185, 0.0, 0.0, 1.0, 0.0185, 0.0, 0.0, 1.0, 0.0185, 0.0, 0.0, 1.0, 0.0185, 0.0, 0.0, 1.0, 0.0185, 0.0, 0.0, 1.0, 0.0185, 0.0, 0.0, 1.0, 0.0185, 0.0, 0.0, 1.0, 0.0185, 0.0, 0.0, 1.0, 0.0185, 0.0, 0.0, 1.0, 0.0185, 0.0, 0.0, 1.0, 0.0185, 0.0, 0.0, 1.0, 0.0185, 0.0, 0.0, 1.0, 0.0185, 0.0, 0.0, 1.0, 0.0185, 0.0, 0.0, 1.0, 0.0185, 0.0, 0.0, 1.0, 0.0185, 0.0, 0.0, 1.0, 0.0185, 0.0, 0.0, 1.0, 0.0185, 0.0, 0.0, 1.0, 0.0185, 0.0, 0.0, 1.0, 0.0185, 0.0, 0.0, 1.0, 0.0185, 0.0, 0.0, 1.0, 0.0185, 0.0, 0.0, 1.0, 0.0185, 0.0, 0.0, 1.0, 0.0185, 0.0, 0.0, 1.0, 0.0185, 0.0, 0.0, 1.0, 0.0185, 0.0, 0.0, 1.0, 0.0185, 0.0, 0.0, 1.0, 0.0185, 0.0, 0.0, 1.0, 0.0185, 0.0, 0.0, 1.0, 0.0185, 0.0, 0.0, 1.0, 0.0185, 0.0, 0.0, 1.0, 0.0185, 0.0, 0.0, 1.0, 0.0185, 0.0, 0.0, 1.0, 0.0185, 0.0, 0.0, 1.0, 0.0185, 0.0, 0.0, 1.0, 0.0185, 0.0, 0.0, 1.0, 0.0185, 0.0, 0.0, 1.0, 0.0185, 0.0, 0.0, 1.0, 0.0185, 0.0, 0.0, 1.0, 0.0185, 0.0, 0.0, 1.0, 0.0185, 0.0, 0.0, 1.0, 0.0185, 0.0, 0.0, 1.0, 0.0185, 0.0, 0.0, 1.0, 0.0185, 0.0, 0.0, 1.0, 0.0185, 0.0, 0.0, 1.0, 0.0185, 0.0, 0.0, 1.0, 0.0185, 0.0, 0.0, 1.0, 0.0185, 0.0, 0.0, 1.0, 0.0185, 0.0, 0.0, 1.0, 0.0185, 0.0, 0.0, 1.0, 0.0185, 0.0, 0.0, 1.0, 0.0185, 0.0, 0.0, 1.0, 0.0185, 0.0, 0.0, 1.0, 0.0185, 0.0, 0.0, 1.0, 0.0185, 0.0, 0.0, 1.0, 0.0185, 0.0, 0.0, 1.0, 0.0185, 0.0, 0.0, 1.0, 0.0185, 0.0, 0.0, 1.0, 0.0185, 0.0, 0.0, 1.0, 0.0185, 0.0, 0.0, 1.0, 0.0185, 0.0, 0.0, 1.0, 0.0185, 0.0, 0.0, 1.0, 0.0185, 0.0, 0.0, 1.0, 0.0185, 0.0, 0.0, 1.0, 0.0185, 0.0, 0.0, 1.0, 0.0185, 0.0, 0.0, 1.0, 0.0185, 0.0, 0.0, 1.0, 0.0185, 0.0, 0.0, 1.0, 0.0185, 0.0, 0.0, 1.0, 0.0185, 0.0, 0.0, 1.0, 0.0185, 0.0, 0.0, 1.0, 0.0185, 0.0, 0.0, 1.0, 0.0185, 0.0, 0.0, 1.0, 0.0185, 0.0, 0.0, 1.0, 0.0185, 0.0, 0.0, 1.0, 0.0185, 0.0, 0.0, 1.0, 0.0185, 0.0, 0.0, 1.0, 0.0185, 0.0, 0.0, 1.0, 0.0185, 0.0, 0.0, 1.0, 0.0185, 0.0, 0.0, 1.0, 0.0185, 0.0, 0.0, 1.0, 0.0185, 0.0, 0.0, 1.0, 0.0185, 0.0, 0.0, 1.0, 0.0185, 0.0, 0.0, 1.0, 0.0185, 0.0, 0.0, 1.0, 0.0185, 0.0, 0.0, 1.0, 0.0185, 0.0, 0.0, 1.0, 0.0185, 0.0, 0.0, 1.0, 0.0185, 0.0, 0.0, 1.0, 0.0185, 0.0, 0.0, 1.0, 0.0185, 0.0, 0.0, 1.0, 0.0185, 0.0, 0.0, 1.0, 0.0185, 0.0, 0.0, 1.0, 0.0185, 0.0, 0.0, 1.0, 0.0185, 0.0, 0.0, 1.0, 0.0185, 0.0, 0.0, 1.0, 0.0185, 0.0, 0.0, 1.0, 0.0185, 0.0, 0.0, 1.0, 0.0185, 0.0, 0.0, 1.0, 0.0185, 0.0, 0.0, 1.0, 0.0185, 0.0, 0.0, 1.0, 0.0185, 0.0, 0.0, 1.0, 0.0185, 0.0, 0.0, 1.0, 0.0185, 0.0, 0.0, 1.0, 0.0185, 0.0, 0.0, 1.0, 0.0185, 0.0, 0.0, 1.0, 0.0185, 0.0, 0.0, 1.0, 0.0185, 0.0, 0.0, 1.0, 0.0185, 0.0, 0.0, 1.0, 0.0185, 0.0, 0.0, 1.0, 0.0185, 0.0, 0.0, 1.0, 0.0185, 0.0, 0.0, 1.0, 0.0185, 0.0, 0.0, 1.0, 0.0185, 0.0, 0.0, 1.0, 0.0185, 0.0, 0.0, 1.0, 0.0185, 0.0, 0.0, 1.0, 0.0185, 0.0, 0.0, 1.0, 0.0185, 0.0, 0.0, 1.0, 0.0185, 0.0, 0.0, 1.0, 0.0185, 0.0, 0.0, 1.0, 0.0185, 0.0, 0.0, 1.0, 0.0185, 0.0, 0.0, 1.0, 0.0185, 0.0, 0.0, 1.0, 0.0185, 0.0, 0.0, 1.0, 0.0185, 0.0, 0.0, 1.0, 0.0185, 0.0, 0.0, 1.0, 0.0185, 0.0, 0.0, 1.0, 0.0185, 0.0, 0.0, 1.0, 0.0185, 0.0, 0.0, 1.0, 0.0185, 0.0, 0.0, 1.0, 0.0185, 0.0, 0.0, 1.0, 0.0185, 0.0, 0.0, 1.0, 0.0185, 0.0, 0.0, 1.0, 0.0185, 0.0, 0.0, 1.0, 0.0185, 0.0, 0.0, 1.0, 0.0185, 0.0, 0.0, 1.0, 0.0185, 0.0, 0.0, 1.0, 0.0185, 0.0, 0.0, 1.0, 0.0185, 0.0, 0.0, 1.0, 0.0185, 0.0, 0.0, 1.0, 0.0185, 0.0, 0.0, 1.0, 0.0185, 0.0, 0.0, 1.0, 0.0185, 0.0, 0.0, 1.0, 0.0185, 0.0, 0.0, 1.0, 0.0185, 0.0, 0.0, 1.0, 0.0185, 0.0, 0.0, 1.0, 0.0185, 0.0, 0.0, 1.0, 0.0185, 0.0, 0.0, 1.0, 0.0185, 0.0, 0.0, 1.0, 0.0185, 0.0, 0.0, 1.0, 0.0185, 0.0, 0.0, 1.0, 0.0185, 0.0, 0.0, 1.0, 0.0185, 0.0, 0.0, 1.0, 0.0185, 0.0, 0.0, 1.0, 0.0185, 0.0, 0.0, 1.0, 0.0185, 0.0, 0.0, 1.0, 0.0185, 0.0, 0.0, 1.0, 0.0185, 0.0, 0.0, 1.0, 0.0185, 0.0, 0.0, 1.0, 0.0185, 0.0, 0.0, 1.0, 0.0185, 0.0, 0.0, 1.0, 0.0185, 0.0, 0.0, 1.0, 0.0185, 0.0, 0.0, 1.0, 0.0185, 0.0, 0.0, 1.0, 0.0185, 0.0, 0.0, 1.0, 0.0185, 0.0, 0.0, 1.0, 0.0185, 0.0, 0.0, 1.0, 0.0185, 0.0, 0.0, 1.0, 0.0185, 0.0, 0.0, 1.0, 0.0185, 0.0, 0.0, 1.0, 0.0185, 0.0, 0.0, 1.0, 0.0185, 0.0, 0.0, 1.0, 0.0185, 0.0, 0.0, 1.0, 0.0185, 0.0, 0.0, 1.0, 0.0185, 0.0, 0.0, 1.0, 0.0185, 0.0, 0.0, 1.0, 0.0185, 0.0, 0.0, 1.0, 0.0185, 0.0, 0.0, 1.0, 0.0185, 0.0, 0.0, 1.0, 0.0185, 0.0, 0.0, 1.0, 0.0185, 0.0, 0.0, 1.0, 0.0185, 0.0, 0.0, 1.0, 0.0185, 0.0, 0.0, 1.0, 0.0185, 0.0, 0.0, 1.0, 0.0185, 0.0, 0.0, 1.0, 0.0185, 0.0, 0.0, 1.0, 0.0185, 0.0, 0.0, 1.0, 0.0185, 0.0, 0.0, 1.0, 0.0185, 0.0, 0.0, 1.0, 0.0185, 0.0, 0.0, 1.0, 0.0185, 0.0, 0.0, 1.0, 0.0185, 0.0, 0.0, 1.0, 0.0185, 0.0, 0.0, 1.0, 0.0185, 0.0, 0.0, 1.0, 0.0185, 0.0, 0.0, 1.0, 0.0185, 0.0, 0.0, 1.0])
me_eng2_5_meshdata.materials.append(mat_eng2_5)
me_eng2_5_meshdata.use_remesh_preserve_volume = False
me_eng2_5_meshdata.use_remesh_preserve_attributes = False
me_eng2_5_meshdata.use_mirror_vertex_groups = False
me_eng2_5_meshdata.update()

# ---- objects
ob_eng2_5_mesh = bpy.data.objects.new('eng2_5_mesh', me_eng2_5_meshdata)

# ---- transforms, parenting, visibility, modifiers, constraints
ob_eng2_5_mesh.location = (0.0, 0.0, 0.0)
ob_eng2_5_mesh.lineart.crease_threshold = 0.0

# ---- collection membership
col_collection_1.objects.link(ob_eng2_5_mesh)

# ---- scene / render settings (as saved in the file)
scene.frame_start = 1; scene.frame_end = 2; scene.frame_set(1)
scene.render.engine = 'BLENDER_EEVEE_NEXT'
scene.render.resolution_percentage = 50
scene.render.dither_intensity = 0.0
scene.cycles.use_denoising = False
scene.cycles.samples = 10
scene.cycles.sampling_pattern = 'TABULATED_SOBOL'
scene.cycles.light_sampling_threshold = 0.0
scene.cycles.use_adaptive_sampling = False
scene.cycles.use_light_tree = False
scene.cycles.blur_glossy = 0.0
scene.cycles.pixel_filter_type = 'GAUSSIAN'
scene.cycles.sample_clamp_indirect = 0.0
scene.view_settings.view_transform = 'Standard'
bpy.context.view_layer.update()

# ---- added for rendering (the .blend has no active camera and no usable light): camera, sun
cam_auto = bpy.data.cameras.new('AutoCamera')
cam_auto.lens = 50.0
cam_auto.sensor_width = 36.0
cam_auto.clip_end = 1000.0
ob_auto_camera = bpy.data.objects.new('AutoCamera', cam_auto)
scene.collection.objects.link(ob_auto_camera)
ob_auto_camera.location = (3.35089, -2.7899, 2.68071)
ob_auto_camera.rotation_euler = (1.09748, -7.21219e-08, 0.694738)
scene.camera = ob_auto_camera
light_auto_sun = bpy.data.lights.new('AutoSun', 'SUN')
light_auto_sun.energy = 3.0
light_auto_sun.angle = 0.0523599
ob_auto_sun = bpy.data.objects.new('AutoSun', light_auto_sun)
scene.collection.objects.link(ob_auto_sun)
ob_auto_sun.rotation_euler = (0.872665, 0.174533, 0.523599)
bpy.context.view_layer.update()
